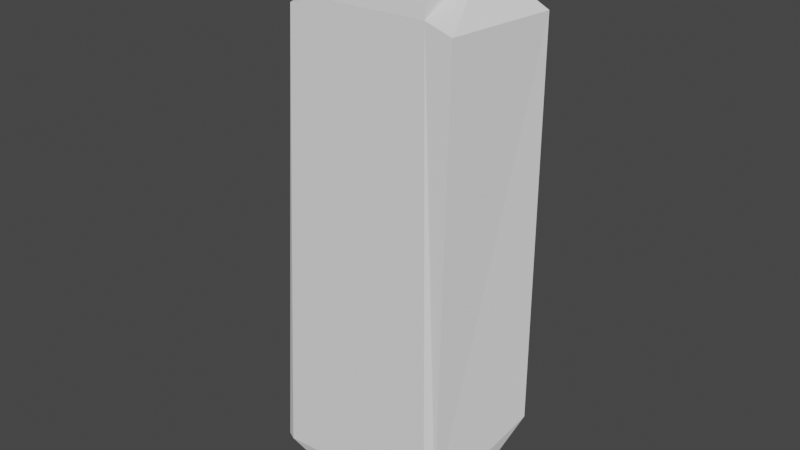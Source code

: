 # Source: CargoHullSmall.blend  (saved by Blender 2.83.19; exported with 4.5.12 LTS)
import bpy
from mathutils import Matrix  # noqa: F401  (used for matrix-valued properties, if any)

bpy.ops.wm.read_factory_settings(use_empty=True)
scene = bpy.context.scene
scene.name = 'Scene'

# ---- world
world_world = bpy.data.worlds.new('World'); scene.world = world_world
world_world.use_nodes = True; world_world.node_tree.nodes.clear()
_N = world_world.node_tree.nodes; _L = world_world.node_tree.links
n0 = _N.new('ShaderNodeOutputWorld'); n0.name = 'World Output'; n0.location = (300, 300)
n1 = _N.new('ShaderNodeBackground'); n1.name = 'Background'; n1.location = (10, 300)
n1.inputs[0].default_value = (0.05088, 0.05088, 0.05088, 1.0)
_L.new(n1.outputs[0], n0.inputs[0])
n0.is_active_output = True
world_world.color = (0.05088, 0.05088, 0.05088)
world_world.use_sun_shadow = False
world_world.sun_shadow_jitter_overblur = 0.0

# ---- meshes
me_cube_059 = bpy.data.meshes.new('Cube.059')
me_cube_059.from_pydata([(-1.592, 6.064, -1.459), (-1.743, 7.151, 0.6215), (1.592, 6.064, -1.459), (1.743, 7.151, 0.6307), (-1.585, 7.373, 0.5004), (-1.008, 7.851, -0.01543), (1.008, 7.851, -0.01543), (-1.342, 7.423, -1.209), (1.342, 7.423, -1.209), (-1.519, 6.437, -1.415), (1.585, 7.373, 0.5087), (1.519, 6.437, -1.415)], [], [(0, 1, 4, 9), (1, 3, 10, 4), (2, 0, 9, 11), (3, 2, 11, 10), (6, 10, 8), (11, 9, 7, 8), (4, 5, 7), (4, 10, 6, 5), (7, 5, 6, 8), (4, 7, 9), (8, 10, 11)])
_uv = me_cube_059.uv_layers.new(name='UVMap')
_uv.uv.foreach_set('vector', [0.375, 0.25, 0.625, 0.25, 0.625, 0.25, 0.375, 0.25, 0.875, 0.5, 0.625, 0.5, 0.625, 0.5, 0.875, 0.5, 0.375, 0.4879, 0.125, 0.4879, 0.125, 0.4879, 0.375, 0.4879, 0.645, 0.5, 0.375, 0.5, 0.375, 0.5, 0.645, 0.5, 0.625, 0.5, 0.625, 0.5, 0.625, 0.5, 0.375, 0.5, 0.125, 0.5, 0.125, 0.5, 0.375, 0.5, 0.875, 0.5, 0.875, 0.5, 0.875, 0.5, 0.875, 0.5, 0.625, 0.5, 0.625, 0.5, 0.875, 0.5, 0.375, 0.25, 0.625, 0.25, 0.625, 0.5, 0.375, 0.5, 0.875, 0.5, 0.875, 0.5, 0.875, 0.5, 0.625, 0.5, 0.625, 0.5, 0.625, 0.5])
me_cube_059.use_remesh_fix_poles = True
me_cube_059.use_remesh_preserve_attributes = False
me_cube_059.use_mirror_vertex_groups = False
me_cube_059.update()
me_cube_058 = bpy.data.meshes.new('Cube.058')
me_cube_058.from_pydata([(-2.822, -4.964, 1.779), (-2.344, 5.814, -1.459), (-1.592, 6.064, -1.459), (-1.743, 7.151, 0.6215), (3.471, -4.964, 1.288), (2.344, 5.814, -1.459), (1.592, 6.064, -1.459), (1.249, 6.072, 1.774), (3.147, 6.072, 1.293), (1.743, 7.151, 0.6307), (-3.147, 6.072, 1.293), (-1.249, 6.072, 1.774), (2.822, -4.964, 1.779), (-3.471, -4.964, 1.288), (2.531, -6.679, -1.459), (2.286, -6.679, -1.601), (-2.531, -6.679, -1.459), (-2.286, -6.679, -1.601), (-1.799, -7.609, 0.9072), (2.145, -7.621, 0.6241), (1.799, -7.609, 0.9072), (-2.145, -7.621, 0.6241), (1.544, -7.217, -1.275), (1.455, -7.225, -1.33), (-1.544, -7.217, -1.275), (-1.455, -7.225, -1.33), (-1.516, -7.21, -1.422), (1.516, -7.21, -1.422), (-1.679, -7.21, -1.32), (1.679, -7.21, -1.32), (2.302, -7.625, 0.6471), (-2.302, -7.625, 0.6471), (-1.872, -7.625, 0.9991), (1.872, -7.625, 0.9991), (-1.455, -6.969, -1.286), (1.455, -6.969, -1.286), (-1.544, -6.961, -1.231), (1.544, -6.961, -1.231), (2.145, -7.365, 0.6679), (-2.145, -7.365, 0.6679), (-1.799, -7.353, 0.951), (1.799, -7.353, 0.951)], [], [(5, 8, 4, 14), (13, 16, 28, 31), (10, 1, 16, 13), (3, 10, 11), (7, 8, 9), (11, 7, 9, 3), (8, 5, 6, 9), (15, 6, 5, 14), (7, 12, 4, 8), (2, 17, 16, 1), (0, 11, 10, 13), (3, 2, 1, 10), (2, 6, 15, 17), (7, 11, 0, 12), (12, 0, 32, 33), (4, 12, 33, 30), (14, 4, 30, 29), (16, 17, 26, 28), (17, 15, 27, 26), (0, 13, 31, 32), (15, 14, 29, 27), (20, 18, 40, 41), (23, 25, 26, 27), (25, 24, 28, 26), (19, 22, 29, 30), (22, 23, 27, 29), (24, 21, 31, 28), (21, 18, 32, 31), (18, 20, 33, 32), (20, 19, 30, 33), (21, 24, 36, 39), (22, 19, 38, 37), (25, 23, 35, 34), (19, 20, 41, 38), (18, 21, 39, 40), (23, 22, 37, 35), (24, 25, 34, 36)])
_uv = me_cube_058.uv_layers.new(name='UVMap')
_uv.uv.foreach_set('vector', [0.3871, 0.5121, 0.6129, 0.5121, 0.6129, 0.7379, 0.3871, 0.7379, 0.6129, 0.01212, 0.3871, 0.01212, 0.3871, 0.01212, 0.6129, 0.01212, 0.6129, 0.2379, 0.3871, 0.2379, 0.3871, 0.01212, 0.6129, 0.01212, 0.625, 0.25, 0.6129, 0.25, 0.625, 0.25, 0.6371, 0.5121, 0.6129, 0.5121, 0.625, 0.5, 0.8629, 0.5121, 0.6371, 0.5121, 0.625, 0.5, 0.875, 0.5, 0.6129, 0.5121, 0.3871, 0.5121, 0.375, 0.5, 0.645, 0.5, 0.3629, 0.75, 0.375, 0.4879, 0.3871, 0.5121, 0.3871, 0.7379, 0.6371, 0.5121, 0.6371, 0.7379, 0.6129, 0.7379, 0.6129, 0.5121, 0.125, 0.4879, 0.1371, 0.75, 0.125, 0.7379, 0.125, 0.5121, 0.8629, 0.7379, 0.8629, 0.5121, 0.875, 0.5121, 0.875, 0.7379, 0.625, 0.25, 0.375, 0.25, 0.3871, 0.2379, 0.6129, 0.2379, 0.125, 0.4879, 0.375, 0.4879, 0.3629, 0.75, 0.1371, 0.75, 0.6371, 0.5121, 0.8629, 0.5121, 0.8629, 0.5121, 0.6371, 0.5121, 0.6371, 0.5121, 0.8629, 0.5121, 0.8629, 0.5121, 0.6371, 0.5121, 0.6129, 0.7379, 0.6371, 0.7379, 0.6371, 0.7379, 0.6129, 0.7379, 0.3871, 0.7379, 0.6129, 0.7379, 0.6129, 0.7379, 0.3871, 0.7379, 0.125, 0.7379, 0.1371, 0.75, 0.1371, 0.75, 0.125, 0.7379, 0.1371, 0.75, 0.3629, 0.75, 0.3629, 0.75, 0.1371, 0.75, 0.8629, 0.7379, 0.875, 0.7379, 0.875, 0.7379, 0.8629, 0.7379, 0.3629, 0.75, 0.3871, 0.7379, 0.3871, 0.7379, 0.3629, 0.75, 0.6342, 0.7305, 0.8482, 0.5466, 0.8482, 0.5466, 0.6342, 0.7305, 0.3745, 0.7405, 0.2374, 0.5242, 0.1371, 0.75, 0.3629, 0.75, 0.2374, 0.5242, 0.3247, 0.2826, 0.3871, 0.01212, 0.1371, 0.75, 0.61, 0.7336, 0.3873, 0.7364, 0.3871, 0.7379, 0.6129, 0.7379, 0.3873, 0.7364, 0.3745, 0.7405, 0.3629, 0.75, 0.3871, 0.7379, 0.3247, 0.2826, 0.8514, 0.6914, 0.875, 0.7379, 0.3871, 0.01212, 0.8514, 0.6914, 0.8482, 0.5466, 0.8629, 0.5121, 0.875, 0.7379, 0.8482, 0.5466, 0.6342, 0.7305, 0.6371, 0.7379, 0.8629, 0.5121, 0.6342, 0.7305, 0.61, 0.7336, 0.6129, 0.7379, 0.6371, 0.7379, 0.8514, 0.6914, 0.3247, 0.2826, 0.3247, 0.2826, 0.8514, 0.6914, 0.3873, 0.7364, 0.61, 0.7336, 0.61, 0.7336, 0.3873, 0.7364, 0.2374, 0.5242, 0.3745, 0.7405, 0.3745, 0.7405, 0.2374, 0.5242, 0.61, 0.7336, 0.6342, 0.7305, 0.6342, 0.7305, 0.61, 0.7336, 0.8482, 0.5466, 0.8514, 0.6914, 0.8514, 0.6914, 0.8482, 0.5466, 0.3745, 0.7405, 0.3873, 0.7364, 0.3873, 0.7364, 0.3745, 0.7405, 0.3247, 0.2826, 0.2374, 0.5242, 0.2374, 0.5242, 0.3247, 0.2826])
me_cube_058.use_remesh_fix_poles = True
me_cube_058.use_remesh_preserve_attributes = False
me_cube_058.use_mirror_vertex_groups = False
me_cube_058.update()
me_cube_057 = bpy.data.meshes.new('Cube.057')
me_cube_057.from_pydata([(-1.455, -6.969, -1.286), (1.455, -6.969, -1.286), (-1.544, -6.961, -1.231), (1.544, -6.961, -1.231), (2.145, -7.365, 0.6679), (-2.145, -7.365, 0.6679), (-1.799, -7.353, 0.951), (1.799, -7.353, 0.951)], [], [(1, 3, 4, 7, 6, 5, 2, 0)])
_uv = me_cube_057.uv_layers.new(name='UVMap')
_uv.uv.foreach_set('vector', [0.3745, 0.7405, 0.3873, 0.7364, 0.61, 0.7336, 0.6342, 0.7305, 0.8482, 0.5466, 0.8514, 0.6914, 0.3247, 0.2826, 0.2374, 0.5242])
me_cube_057.use_remesh_fix_poles = True
me_cube_057.use_remesh_preserve_attributes = False
me_cube_057.use_mirror_vertex_groups = False
me_cube_057.update()

# ---- objects
ob_cockpit = bpy.data.objects.new('Cockpit', me_cube_059)
ob_hull = bpy.data.objects.new('Hull', me_cube_058)
ob_thrusterhookbl = bpy.data.objects.new('ThrusterHookBL', None)
ob_thrusterhookbr = bpy.data.objects.new('ThrusterHookBR', None)
ob_turrethookb = bpy.data.objects.new('TurretHookB', None)
ob_thrusterhookfl = bpy.data.objects.new('ThrusterHookFL', None)
ob_thrusterhookfr = bpy.data.objects.new('ThrusterHookFR', None)
ob_turrethookf = bpy.data.objects.new('TurretHookF', None)
ob_reardoor = bpy.data.objects.new('RearDoor', me_cube_057)
ob_internalfl = bpy.data.objects.new('InternalFL', None)
ob_internalfr = bpy.data.objects.new('InternalFR', None)
ob_internalb = bpy.data.objects.new('InternalB', None)
ob_internalmf = bpy.data.objects.new('InternalMF', None)
ob_internalmb = bpy.data.objects.new('InternalMB', None)
ob_thrustermanoeuvringselector = bpy.data.objects.new('ThrusterManoeuvringSelector', None)
ob_manthrusterbl = bpy.data.objects.new('ManThrusterBL', None)
ob_manthrusterbr = bpy.data.objects.new('ManThrusterBR', None)
ob_manthrusterfl = bpy.data.objects.new('ManThrusterFL', None)
ob_manthrusterfr = bpy.data.objects.new('ManThrusterFR', None)

# ---- transforms, parenting, visibility, modifiers, constraints
ob_cockpit.parent = ob_hull
ob_cockpit.matrix_parent_inverse = Matrix(((1.0, -0.0, 0.0, -3.242e-05), (-0.0, 1.0, -0.0, -0.08295), (0.0, -0.0, 1.0, 0.887), (-0.0, 0.0, -0.0, 1.0)))
ob_cockpit.location = (3.242e-05, 0.08295, -0.887)
ob_cockpit.lineart.crease_threshold = 0.0
ob_hull.location = (0.0, 0.0, 0.0)
ob_hull.rotation_euler = (-1.521, 3.142, 0.05213)
ob_hull.lineart.crease_threshold = 0.0
ob_thrusterhookbl.parent = ob_hull
ob_thrusterhookbl.matrix_parent_inverse = Matrix(((1.0, -0.0, 0.0, -3.242e-05), (-0.0, 1.0, -0.0, -0.08295), (0.0, -0.0, 1.0, 0.887), (-0.0, 0.0, -0.0, 1.0)))
ob_thrusterhookbl.location = (-2.887, -4.197, -0.887)
ob_thrusterhookbl.rotation_euler = (1.571, 1.571, 0.0)
ob_thrusterhookbl.lineart.crease_threshold = 0.0
ob_thrusterhookbr.parent = ob_hull
ob_thrusterhookbr.matrix_parent_inverse = Matrix(((1.0, -0.0, 0.0, -3.242e-05), (-0.0, 1.0, -0.0, -0.08295), (0.0, -0.0, 1.0, 0.887), (-0.0, 0.0, -0.0, 1.0)))
ob_thrusterhookbr.location = (2.887, -4.197, -0.887)
ob_thrusterhookbr.rotation_euler = (1.571, -1.571, 0.0)
ob_thrusterhookbr.lineart.crease_threshold = 0.0
ob_turrethookb.parent = ob_hull
ob_turrethookb.matrix_parent_inverse = Matrix(((1.0, -0.0, 0.0, -3.242e-05), (-0.0, 1.0, -0.0, -0.08295), (0.0, -0.0, 1.0, 0.887), (-0.0, 0.0, -0.0, 1.0)))
ob_turrethookb.location = (3.338e-05, -2.762, 0.887)
ob_turrethookb.rotation_euler = (3.142, 0.0, 3.142)
ob_turrethookb.lineart.crease_threshold = 0.0
ob_thrusterhookfl.parent = ob_hull
ob_thrusterhookfl.matrix_parent_inverse = Matrix(((1.0, -0.0, 0.0, -3.242e-05), (-0.0, 1.0, -0.0, -0.08295), (0.0, -0.0, 1.0, 0.887), (-0.0, 0.0, -0.0, 1.0)))
ob_thrusterhookfl.location = (-2.726, 4.197, -0.8482)
ob_thrusterhookfl.rotation_euler = (1.571, 1.571, 0.0)
ob_thrusterhookfl.lineart.crease_threshold = 0.0
ob_thrusterhookfr.parent = ob_hull
ob_thrusterhookfr.matrix_parent_inverse = Matrix(((1.0, -0.0, 0.0, -3.242e-05), (-0.0, 1.0, -0.0, -0.08295), (0.0, -0.0, 1.0, 0.887), (-0.0, 0.0, -0.0, 1.0)))
ob_thrusterhookfr.location = (2.726, 4.197, -0.8482)
ob_thrusterhookfr.rotation_euler = (1.571, -1.571, 0.0)
ob_thrusterhookfr.lineart.crease_threshold = 0.0
ob_turrethookf.parent = ob_hull
ob_turrethookf.matrix_parent_inverse = Matrix(((1.0, -0.0, 0.0, -3.242e-05), (-0.0, 1.0, -0.0, -0.08295), (0.0, -0.0, 1.0, 0.887), (-0.0, 0.0, -0.0, 1.0)))
ob_turrethookf.location = (3.338e-05, 3.26, 0.887)
ob_turrethookf.rotation_euler = (3.142, 0.0, 3.142)
ob_turrethookf.lineart.crease_threshold = 0.0
ob_reardoor.parent = ob_hull
ob_reardoor.matrix_parent_inverse = Matrix(((1.0, -0.0, 0.0, -3.242e-05), (-0.0, 1.0, -0.0, -0.08295), (0.0, -0.0, 1.0, 0.887), (-0.0, 0.0, -0.0, 1.0)))
ob_reardoor.location = (3.242e-05, 0.08295, -0.887)
ob_reardoor.lineart.crease_threshold = 0.0
ob_internalfl.parent = ob_hull
ob_internalfl.matrix_parent_inverse = Matrix(((1.0, -0.0, 0.0, -3.242e-05), (-0.0, 1.0, -0.0, -0.08295), (0.0, -0.0, 1.0, 0.887), (-0.0, 0.0, -0.0, 1.0)))
ob_internalfl.location = (-1.5, 4.265, -0.887)
ob_internalfl.lineart.crease_threshold = 0.0
ob_internalfr.parent = ob_hull
ob_internalfr.matrix_parent_inverse = Matrix(((1.0, -0.0, 0.0, -3.242e-05), (-0.0, 1.0, -0.0, -0.08295), (0.0, -0.0, 1.0, 0.887), (-0.0, 0.0, -0.0, 1.0)))
ob_internalfr.location = (1.5, 4.265, -0.887)
ob_internalfr.lineart.crease_threshold = 0.0
ob_internalb.parent = ob_hull
ob_internalb.matrix_parent_inverse = Matrix(((1.0, -0.0, 0.0, -3.242e-05), (-0.0, 1.0, -0.0, -0.08295), (0.0, -0.0, 1.0, 0.887), (-0.0, 0.0, -0.0, 1.0)))
ob_internalb.location = (3.242e-05, -3.997, -0.887)
ob_internalb.lineart.crease_threshold = 0.0
ob_internalmf.parent = ob_hull
ob_internalmf.matrix_parent_inverse = Matrix(((1.0, -0.0, 0.0, -3.242e-05), (-0.0, 1.0, -0.0, -0.08295), (0.0, -0.0, 1.0, 0.887), (-0.0, 0.0, -0.0, 1.0)))
ob_internalmf.location = (3.242e-05, 1.883, -0.887)
ob_internalmf.lineart.crease_threshold = 0.0
ob_internalmb.parent = ob_hull
ob_internalmb.matrix_parent_inverse = Matrix(((1.0, -0.0, 0.0, -3.242e-05), (-0.0, 1.0, -0.0, -0.08295), (0.0, -0.0, 1.0, 0.887), (-0.0, 0.0, -0.0, 1.0)))
ob_internalmb.location = (3.242e-05, -1.117, -0.887)
ob_internalmb.lineart.crease_threshold = 0.0
ob_thrustermanoeuvringselector.parent = ob_hull
ob_thrustermanoeuvringselector.matrix_parent_inverse = Matrix(((1.0, -0.0, 0.0, -3.242e-05), (-0.0, 1.0, -0.0, -0.08295), (0.0, -0.0, 1.0, 0.887), (-0.0, 0.0, -0.0, 1.0)))
ob_thrustermanoeuvringselector.location = (3.242e-05, 0.08295, -0.887)
ob_thrustermanoeuvringselector.lineart.crease_threshold = 0.0
ob_manthrusterbl.parent = ob_thrustermanoeuvringselector
ob_manthrusterbl.matrix_parent_inverse = Matrix(((1.0, -0.0, 0.0, -3.242e-05), (-0.0, 1.0, -0.0, -0.08295), (0.0, -0.0, 1.0, 0.887), (-0.0, 0.0, -0.0, 1.0)))
ob_manthrusterbl.location = (-2.95, -5.193, -0.887)
ob_manthrusterbl.rotation_euler = (0.0, -0.0, -3.142)
ob_manthrusterbl.lineart.crease_threshold = 0.0
ob_manthrusterbr.parent = ob_thrustermanoeuvringselector
ob_manthrusterbr.matrix_parent_inverse = Matrix(((1.0, -0.0, 0.0, -3.242e-05), (-0.0, 1.0, -0.0, -0.08295), (0.0, -0.0, 1.0, 0.887), (-0.0, 0.0, -0.0, 1.0)))
ob_manthrusterbr.location = (2.95, -5.193, -0.887)
ob_manthrusterbr.lineart.crease_threshold = 0.0
ob_manthrusterfl.parent = ob_thrustermanoeuvringselector
ob_manthrusterfl.matrix_parent_inverse = Matrix(((1.0, -0.0, 0.0, -3.242e-05), (-0.0, 1.0, -0.0, -0.08295), (0.0, -0.0, 1.0, 0.887), (-0.0, 0.0, -0.0, 1.0)))
ob_manthrusterfl.location = (-2.75, 5.528, -0.887)
ob_manthrusterfl.rotation_euler = (0.0, -0.0, -3.142)
ob_manthrusterfl.lineart.crease_threshold = 0.0
ob_manthrusterfr.parent = ob_thrustermanoeuvringselector
ob_manthrusterfr.matrix_parent_inverse = Matrix(((1.0, -0.0, 0.0, -3.242e-05), (-0.0, 1.0, -0.0, -0.08295), (0.0, -0.0, 1.0, 0.887), (-0.0, 0.0, -0.0, 1.0)))
ob_manthrusterfr.location = (2.75, 5.528, -0.887)
ob_manthrusterfr.lineart.crease_threshold = 0.0

# ---- collection membership
scene.collection.objects.link(ob_cockpit)
scene.collection.objects.link(ob_hull)
scene.collection.objects.link(ob_thrusterhookbl)
scene.collection.objects.link(ob_thrusterhookbr)
scene.collection.objects.link(ob_turrethookb)
scene.collection.objects.link(ob_thrusterhookfl)
scene.collection.objects.link(ob_thrusterhookfr)
scene.collection.objects.link(ob_turrethookf)
scene.collection.objects.link(ob_reardoor)
scene.collection.objects.link(ob_internalfl)
scene.collection.objects.link(ob_internalfr)
scene.collection.objects.link(ob_internalb)
scene.collection.objects.link(ob_internalmf)
scene.collection.objects.link(ob_internalmb)
scene.collection.objects.link(ob_thrustermanoeuvringselector)
scene.collection.objects.link(ob_manthrusterbl)
scene.collection.objects.link(ob_manthrusterbr)
scene.collection.objects.link(ob_manthrusterfl)
scene.collection.objects.link(ob_manthrusterfr)

# ---- scene / render settings (as saved in the file)
scene.frame_start = 1; scene.frame_end = 250; scene.frame_set(1)
scene.render.engine = 'BLENDER_EEVEE_NEXT'
scene.cycles.use_denoising = False
scene.cycles.samples = 128
scene.cycles.sampling_pattern = 'TABULATED_SOBOL'
scene.cycles.use_adaptive_sampling = False
scene.cycles.use_light_tree = False
scene.view_settings.view_transform = 'Filmic'
bpy.context.view_layer.update()

# ---- added for rendering (the .blend has no active camera and no usable light): camera, sun
cam_auto = bpy.data.cameras.new('AutoCamera')
cam_auto.lens = 50.0
cam_auto.sensor_width = 36.0
cam_auto.clip_end = 1000.0
ob_auto_camera = bpy.data.objects.new('AutoCamera', cam_auto)
scene.collection.objects.link(ob_auto_camera)
ob_auto_camera.location = (16.4137, -19.6243, 13.2392)
ob_auto_camera.rotation_euler = (1.09748, -7.21219e-08, 0.694738)
scene.camera = ob_auto_camera
light_auto_sun = bpy.data.lights.new('AutoSun', 'SUN')
light_auto_sun.energy = 3.0
light_auto_sun.angle = 0.0523599
ob_auto_sun = bpy.data.objects.new('AutoSun', light_auto_sun)
scene.collection.objects.link(ob_auto_sun)
ob_auto_sun.rotation_euler = (0.872665, 0.174533, 0.523599)
bpy.context.view_layer.update()
